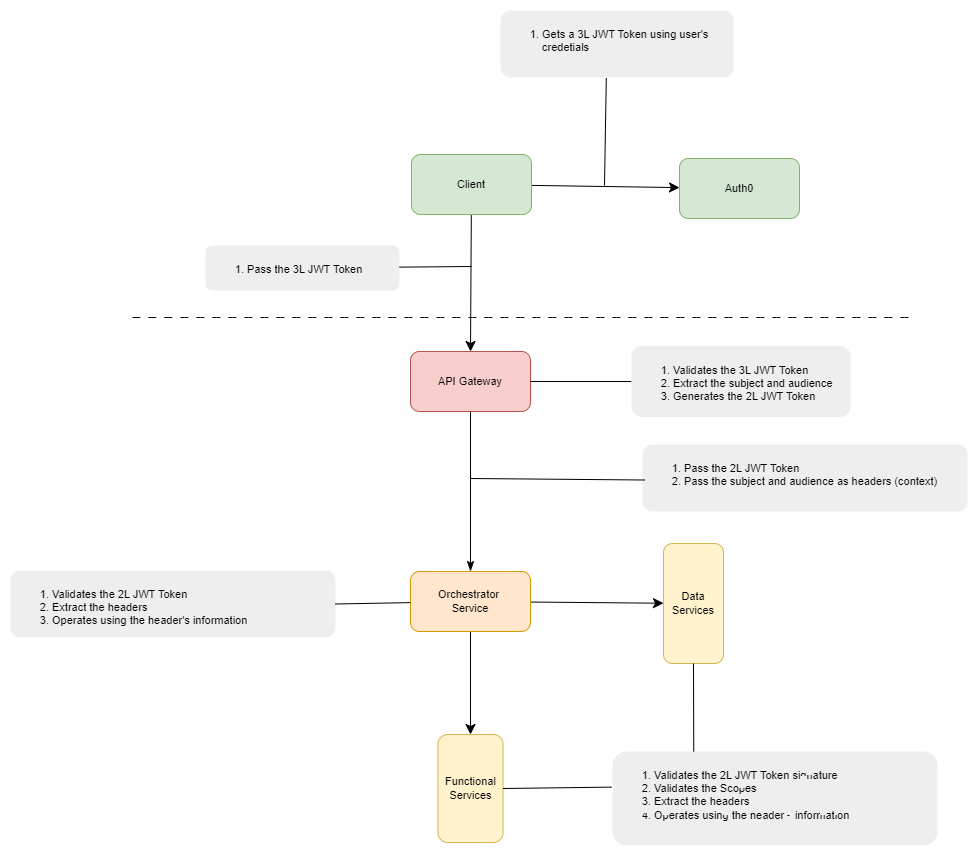

The diagram above was exported from draw.io. Its source (the exported page's mxGraphModel, read from the mxfile embedded in the PNG):
<mxGraphModel dx="1579" dy="1040" grid="0" gridSize="10" guides="1" tooltips="1" connect="1" arrows="1" fold="1" page="0" pageScale="1" pageWidth="850" pageHeight="1100" math="0" shadow="0">
  <root>
    <mxCell id="0" />
    <mxCell id="1" parent="0" />
    <mxCell id="fRDazU8FnMYq2c7_MgCd-1" value="API Gateway" style="rounded=1;whiteSpace=wrap;html=1;fontSize=11;fillColor=#f8cecc;strokeColor=#b85450;fontFamily=Helvetica;" vertex="1" parent="1">
      <mxGeometry x="-68" y="-23" width="120" height="60" as="geometry" />
    </mxCell>
    <mxCell id="fRDazU8FnMYq2c7_MgCd-13" style="edgeStyle=none;curved=1;rounded=0;orthogonalLoop=1;jettySize=auto;html=1;fontSize=12;startSize=8;endSize=8;" edge="1" parent="1" source="fRDazU8FnMYq2c7_MgCd-2" target="fRDazU8FnMYq2c7_MgCd-9">
      <mxGeometry relative="1" as="geometry" />
    </mxCell>
    <mxCell id="fRDazU8FnMYq2c7_MgCd-14" style="edgeStyle=none;curved=1;rounded=0;orthogonalLoop=1;jettySize=auto;html=1;fontSize=12;startSize=8;endSize=8;" edge="1" parent="1" source="fRDazU8FnMYq2c7_MgCd-2" target="fRDazU8FnMYq2c7_MgCd-10">
      <mxGeometry relative="1" as="geometry" />
    </mxCell>
    <mxCell id="fRDazU8FnMYq2c7_MgCd-2" value="Orchestrator&amp;nbsp;&lt;br&gt;Service" style="rounded=1;whiteSpace=wrap;html=1;fontSize=11;fillColor=#ffe6cc;strokeColor=#d79b00;fontFamily=Helvetica;" vertex="1" parent="1">
      <mxGeometry x="-68" y="197" width="120" height="60" as="geometry" />
    </mxCell>
    <mxCell id="fRDazU8FnMYq2c7_MgCd-9" value="Data &lt;br style=&quot;font-size: 11px;&quot;&gt;Services" style="rounded=1;whiteSpace=wrap;html=1;fontSize=11;fillColor=#fff2cc;strokeColor=#d6b656;direction=south;" vertex="1" parent="1">
      <mxGeometry x="185" y="169" width="60" height="120" as="geometry" />
    </mxCell>
    <mxCell id="fRDazU8FnMYq2c7_MgCd-10" value="Functional&lt;br style=&quot;font-size: 11px;&quot;&gt;Services" style="rounded=1;whiteSpace=wrap;html=1;fontSize=11;fillColor=#fff2cc;strokeColor=#d6b656;fontFamily=Helvetica;" vertex="1" parent="1">
      <mxGeometry x="-40.5" y="360" width="65" height="108" as="geometry" />
    </mxCell>
    <mxCell id="fRDazU8FnMYq2c7_MgCd-12" value="" style="endArrow=classicThin;html=1;rounded=0;fontSize=12;startSize=8;endSize=8;curved=1;exitX=0.5;exitY=1;exitDx=0;exitDy=0;entryX=0.5;entryY=0;entryDx=0;entryDy=0;endFill=1;" edge="1" parent="1" source="fRDazU8FnMYq2c7_MgCd-1" target="fRDazU8FnMYq2c7_MgCd-2">
      <mxGeometry width="50" height="50" relative="1" as="geometry">
        <mxPoint x="141" y="204" as="sourcePoint" />
        <mxPoint x="191" y="154" as="targetPoint" />
      </mxGeometry>
    </mxCell>
    <mxCell id="fRDazU8FnMYq2c7_MgCd-16" value="" style="endArrow=none;html=1;rounded=0;fontSize=12;startSize=8;endSize=8;curved=1;exitX=1;exitY=0.5;exitDx=0;exitDy=0;" edge="1" parent="1" source="fRDazU8FnMYq2c7_MgCd-1" target="fRDazU8FnMYq2c7_MgCd-19">
      <mxGeometry width="50" height="50" relative="1" as="geometry">
        <mxPoint x="161" y="21" as="sourcePoint" />
        <mxPoint x="136" y="7" as="targetPoint" />
      </mxGeometry>
    </mxCell>
    <mxCell id="fRDazU8FnMYq2c7_MgCd-19" value="&lt;ol&gt;&lt;li&gt;Validates the 3L JWT Token&lt;/li&gt;&lt;li&gt;Extract the subject and audience&lt;br&gt;&lt;/li&gt;&lt;li&gt;Generates the 2L JWT Token&lt;br&gt;&lt;/li&gt;&lt;/ol&gt;&lt;br&gt;" style="rounded=1;whiteSpace=wrap;html=1;fontSize=11;align=left;verticalAlign=top;glass=0;fillColor=#eeeeee;strokeColor=none;" vertex="1" parent="1">
      <mxGeometry x="153" y="-28.5" width="219" height="71" as="geometry" />
    </mxCell>
    <mxCell id="fRDazU8FnMYq2c7_MgCd-20" value="&lt;ol&gt;&lt;li&gt;Pass the 2L JWT Token&lt;/li&gt;&lt;li&gt;Pass the subject and audience as headers (context)&lt;/li&gt;&lt;/ol&gt;" style="rounded=1;whiteSpace=wrap;html=1;fontSize=11;align=left;verticalAlign=top;glass=0;fillColor=#eeeeee;strokeColor=none;" vertex="1" parent="1">
      <mxGeometry x="164" y="70" width="325" height="67" as="geometry" />
    </mxCell>
    <mxCell id="fRDazU8FnMYq2c7_MgCd-21" value="" style="endArrow=none;html=1;rounded=0;fontSize=12;startSize=8;endSize=8;curved=1;entryX=0;entryY=0.5;entryDx=0;entryDy=0;" edge="1" parent="1">
      <mxGeometry width="50" height="50" relative="1" as="geometry">
        <mxPoint x="-8" y="104" as="sourcePoint" />
        <mxPoint x="166" y="105.5" as="targetPoint" />
      </mxGeometry>
    </mxCell>
    <mxCell id="fRDazU8FnMYq2c7_MgCd-22" value="&lt;ol&gt;&lt;li&gt;Validates the 2L JWT Token signature&lt;/li&gt;&lt;li&gt;Validates the Scopes&lt;/li&gt;&lt;li&gt;Extract the headers&lt;/li&gt;&lt;li&gt;Operates using the header's information&lt;/li&gt;&lt;/ol&gt;" style="rounded=1;whiteSpace=wrap;html=1;fontSize=11;align=left;verticalAlign=top;glass=0;fillColor=#eeeeee;strokeColor=none;" vertex="1" parent="1">
      <mxGeometry x="134" y="377" width="325" height="94" as="geometry" />
    </mxCell>
    <mxCell id="fRDazU8FnMYq2c7_MgCd-23" value="" style="endArrow=none;html=1;rounded=0;fontSize=12;startSize=8;endSize=8;curved=1;exitX=1;exitY=0.5;exitDx=0;exitDy=0;entryX=0.25;entryY=0;entryDx=0;entryDy=0;" edge="1" parent="1" source="fRDazU8FnMYq2c7_MgCd-9" target="fRDazU8FnMYq2c7_MgCd-22">
      <mxGeometry width="50" height="50" relative="1" as="geometry">
        <mxPoint x="169" y="367" as="sourcePoint" />
        <mxPoint x="219" y="317" as="targetPoint" />
      </mxGeometry>
    </mxCell>
    <mxCell id="fRDazU8FnMYq2c7_MgCd-26" value="" style="endArrow=none;html=1;rounded=0;fontSize=12;startSize=8;endSize=8;curved=1;exitX=1;exitY=0.5;exitDx=0;exitDy=0;entryX=-0.003;entryY=0.379;entryDx=0;entryDy=0;entryPerimeter=0;" edge="1" parent="1" source="fRDazU8FnMYq2c7_MgCd-10" target="fRDazU8FnMYq2c7_MgCd-22">
      <mxGeometry width="50" height="50" relative="1" as="geometry">
        <mxPoint x="68" y="461" as="sourcePoint" />
        <mxPoint x="118" y="411" as="targetPoint" />
      </mxGeometry>
    </mxCell>
    <mxCell id="fRDazU8FnMYq2c7_MgCd-29" value="&lt;ol&gt;&lt;li&gt;Validates the 2L JWT Token&lt;/li&gt;&lt;li style=&quot;border-color: var(--border-color);&quot;&gt;&lt;span style=&quot;background-color: initial;&quot;&gt;Extract the headers&lt;/span&gt;&lt;br&gt;&lt;/li&gt;&lt;li style=&quot;border-color: var(--border-color);&quot;&gt;Operates using the header's information&lt;/li&gt;&lt;/ol&gt;" style="rounded=1;whiteSpace=wrap;html=1;fontSize=11;align=left;verticalAlign=top;glass=0;fillColor=#eeeeee;strokeColor=none;" vertex="1" parent="1">
      <mxGeometry x="-468" y="196" width="325" height="67" as="geometry" />
    </mxCell>
    <mxCell id="fRDazU8FnMYq2c7_MgCd-31" value="" style="endArrow=none;html=1;rounded=0;fontSize=12;startSize=8;endSize=8;curved=1;exitX=1;exitY=0.5;exitDx=0;exitDy=0;" edge="1" parent="1" source="fRDazU8FnMYq2c7_MgCd-29" target="fRDazU8FnMYq2c7_MgCd-2">
      <mxGeometry width="50" height="50" relative="1" as="geometry">
        <mxPoint x="-189" y="226.25" as="sourcePoint" />
        <mxPoint x="-63" y="231" as="targetPoint" />
      </mxGeometry>
    </mxCell>
    <mxCell id="fRDazU8FnMYq2c7_MgCd-33" value="Auth0" style="rounded=1;whiteSpace=wrap;html=1;fontSize=11;fillColor=#d5e8d4;strokeColor=#82b366;" vertex="1" parent="1">
      <mxGeometry x="201" y="-216" width="120" height="60" as="geometry" />
    </mxCell>
    <mxCell id="fRDazU8FnMYq2c7_MgCd-35" style="edgeStyle=none;curved=1;rounded=0;orthogonalLoop=1;jettySize=auto;html=1;fontSize=12;startSize=8;endSize=8;" edge="1" parent="1" source="fRDazU8FnMYq2c7_MgCd-34" target="fRDazU8FnMYq2c7_MgCd-33">
      <mxGeometry relative="1" as="geometry" />
    </mxCell>
    <mxCell id="fRDazU8FnMYq2c7_MgCd-39" style="edgeStyle=none;curved=1;rounded=0;orthogonalLoop=1;jettySize=auto;html=1;entryX=0.5;entryY=0;entryDx=0;entryDy=0;fontSize=12;startSize=8;endSize=8;" edge="1" parent="1" source="fRDazU8FnMYq2c7_MgCd-34" target="fRDazU8FnMYq2c7_MgCd-1">
      <mxGeometry relative="1" as="geometry" />
    </mxCell>
    <mxCell id="fRDazU8FnMYq2c7_MgCd-34" value="Client" style="rounded=1;whiteSpace=wrap;html=1;fontSize=11;fillColor=#d5e8d4;strokeColor=#82b366;" vertex="1" parent="1">
      <mxGeometry x="-67" y="-220" width="120" height="60" as="geometry" />
    </mxCell>
    <mxCell id="fRDazU8FnMYq2c7_MgCd-36" value="&lt;ol&gt;&lt;li&gt;Gets a 3L JWT Token using user's credetials&lt;/li&gt;&lt;/ol&gt;" style="rounded=1;whiteSpace=wrap;html=1;fontSize=11;align=left;verticalAlign=top;glass=0;fillColor=#eeeeee;strokeColor=none;" vertex="1" parent="1">
      <mxGeometry x="22" y="-364" width="233" height="67" as="geometry" />
    </mxCell>
    <mxCell id="fRDazU8FnMYq2c7_MgCd-37" value="" style="endArrow=none;html=1;rounded=0;fontSize=12;startSize=8;endSize=8;curved=1;exitX=0.454;exitY=1.01;exitDx=0;exitDy=0;exitPerimeter=0;" edge="1" parent="1" source="fRDazU8FnMYq2c7_MgCd-36">
      <mxGeometry width="50" height="50" relative="1" as="geometry">
        <mxPoint x="87" y="-234" as="sourcePoint" />
        <mxPoint x="126" y="-189" as="targetPoint" />
      </mxGeometry>
    </mxCell>
    <mxCell id="fRDazU8FnMYq2c7_MgCd-40" value="&lt;ol&gt;&lt;li&gt;Pass the 3L JWT Token&amp;nbsp;&lt;/li&gt;&lt;/ol&gt;" style="rounded=1;whiteSpace=wrap;html=1;fontSize=11;align=left;verticalAlign=top;glass=0;fillColor=#eeeeee;strokeColor=none;" vertex="1" parent="1">
      <mxGeometry x="-273" y="-129" width="194" height="45" as="geometry" />
    </mxCell>
    <mxCell id="fRDazU8FnMYq2c7_MgCd-41" value="" style="endArrow=none;html=1;rounded=0;fontSize=12;startSize=8;endSize=8;curved=1;" edge="1" parent="1" source="fRDazU8FnMYq2c7_MgCd-40">
      <mxGeometry width="50" height="50" relative="1" as="geometry">
        <mxPoint x="-80" y="-106" as="sourcePoint" />
        <mxPoint x="-7" y="-108" as="targetPoint" />
      </mxGeometry>
    </mxCell>
    <mxCell id="fRDazU8FnMYq2c7_MgCd-44" value="" style="endArrow=none;html=1;rounded=0;fontSize=12;startSize=8;endSize=8;curved=1;dashed=1;dashPattern=8 8;" edge="1" parent="1">
      <mxGeometry width="50" height="50" relative="1" as="geometry">
        <mxPoint x="-346" y="-57" as="sourcePoint" />
        <mxPoint x="431.333251953125" y="-57" as="targetPoint" />
      </mxGeometry>
    </mxCell>
  </root>
</mxGraphModel>